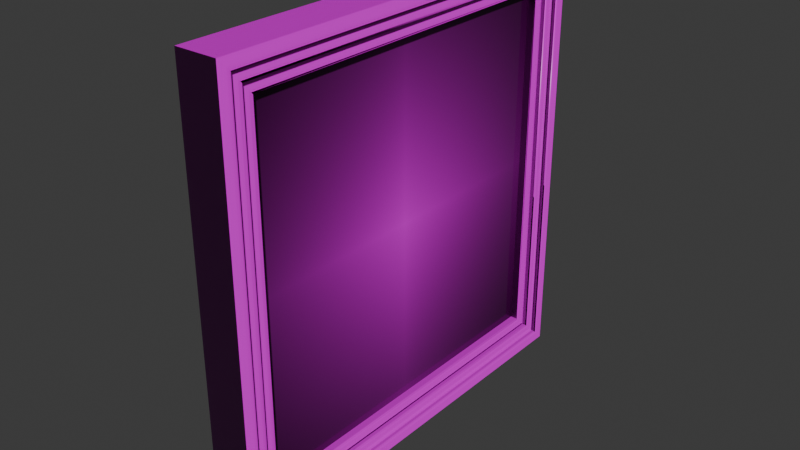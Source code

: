 # Source: Cuadro.blend  (saved by Blender 4.0.36; exported with 4.5.12 LTS)
import bpy
from mathutils import Matrix  # noqa: F401  (used for matrix-valued properties, if any)

bpy.ops.wm.read_factory_settings(use_empty=True)
scene = bpy.context.scene
scene.name = 'Scene'

# ---- images (referenced by path relative to the original .blend; pixels are not part of the script)
import os
ASSET_DIR = os.environ.get("B2B_ASSET_DIR", "")  # directory of the original .blend (textures are referenced by path, not embedded)
HERE = os.path.dirname(os.path.abspath(__file__))  # packed textures are extracted next to this script under _unpacked/

def load_image(name, relpath, width, height, colorspace="sRGB"):
    """Load a texture the original file referenced (path relative to the .blend, or extracted next to this script)."""
    p = next((c for c in (os.path.join(HERE, relpath), os.path.join(ASSET_DIR, relpath)) if relpath and os.path.exists(c)), "")
    if p:
        img = bpy.data.images.load(p, check_existing=True)
        img.name = name
    else:  # same state as the original file: an image datablock whose file is absent (Cycles renders it pink)
        img = bpy.data.images.new(name, width, height)
        img.source = "FILE"
        img.filepath = "//" + (relpath or name)
    img.colorspace_settings.name = colorspace
    return img
img_wood049_2k_jpg_displacement_jpg = load_image('Wood049_2K-JPG_Displacement.jpg', 'Wood049_2K-JPG_Displacement.jpg', 1024, 1024, 'Non-Color')
img_wood049_2k_jpg_color_jpg = load_image('Wood049_2K-JPG_Color.jpg', 'Wood049_2K-JPG_Color.jpg', 1024, 1024, 'sRGB')
img_wood049_2k_jpg_roughness_jpg = load_image('Wood049_2K-JPG_Roughness.jpg', 'Wood049_2K-JPG_Roughness.jpg', 1024, 1024, 'sRGB')
img_wood049_2k_jpg_normalgl_jpg = load_image('Wood049_2K-JPG_NormalGL.jpg', 'Wood049_2K-JPG_NormalGL.jpg', 1024, 1024, 'Non-Color')
img_marco = load_image('Marco', 'Marco.png', 1024, 1024, 'sRGB')
img_escudo_de_atl_tico_junior_svg_png = load_image('Escudo_de_Atlético_Junior.svg.png', 'Escudo_de_Atlético_Junior.svg.png', 1024, 1024, 'sRGB')
img_foto = load_image('Foto', 'Foto.png', 1024, 1024, 'sRGB')

# ---- materials (node trees are filled in below, after node groups)
mat_marco = bpy.data.materials.new('Marco')
mat_marco.alpha_threshold = 0.0
mat_marco.roughness = 0.5
mat_marco.line_color = (0.0, 0.0, 0.0, 1.0)
mat_foto = bpy.data.materials.new('Foto')

# ---- material node trees
mat_marco.use_nodes = True; mat_marco.node_tree.nodes.clear()
_N = mat_marco.node_tree.nodes; _L = mat_marco.node_tree.links
n0 = _N.new('NodeFrame'); n0.name = 'Frame'; n0.location = (-1270, 340)
n0.label = 'Mapping'
n0.width = 400
n1 = _N.new('NodeFrame'); n1.name = 'Frame.001'; n1.location = (-628, 540)
n1.label = 'Textures'
n1.width = 358
n2 = _N.new('ShaderNodeOutputMaterial'); n2.name = 'Material Output'; n2.location = (300, 300)
n3 = _N.new('ShaderNodeTexImage'); n3.name = 'Image Texture'; n3.location = (88, -880)
n3.label = 'Displacement'
n3.image = img_wood049_2k_jpg_displacement_jpg
n4 = _N.new('ShaderNodeDisplacement'); n4.name = 'Displacement'; n4.location = (110, -400)
n4.inputs[2].default_value = 1.0
n5 = _N.new('ShaderNodeTexImage'); n5.name = 'Image Texture.001'; n5.location = (88, -40)
n5.label = 'Base Color'
n5.image = img_wood049_2k_jpg_color_jpg
n6 = _N.new('ShaderNodeTexImage'); n6.name = 'Image Texture.002'; n6.location = (88, -320)
n6.label = 'Roughness'
n6.image = img_wood049_2k_jpg_roughness_jpg
n7 = _N.new('ShaderNodeTexImage'); n7.name = 'Image Texture.003'; n7.location = (88, -600)
n7.label = 'Normal'
n7.image = img_wood049_2k_jpg_normalgl_jpg
n8 = _N.new('ShaderNodeNormalMap'); n8.name = 'Normal Map'; n8.location = (-240, -60)
n9 = _N.new('ShaderNodeMapping'); n9.name = 'Mapping'; n9.location = (230, -40)
n10 = _N.new('NodeReroute'); n10.name = 'Reroute'; n10.location = (38, -596)
n10.width = 16
n10.socket_idname = 'NodeSocketVector'
n11 = _N.new('ShaderNodeTexCoord'); n11.name = 'Texture Coordinate'; n11.location = (30, -40)
n12 = _N.new('ShaderNodeBsdfPrincipled'); n12.name = 'Principled BSDF'; n12.location = (8, 303)
n12.inputs[3].default_value = 1.4
n13 = _N.new('ShaderNodeTexImage'); n13.name = 'Image Texture.004'; n13.location = (32, 738)
n13.image = img_marco
n3.parent = n1
n5.parent = n1
n6.parent = n1
n7.parent = n1
n9.parent = n0
n10.parent = n1
n11.parent = n0
_L.new(n12.outputs[0], n2.inputs[0])
_L.new(n3.outputs[0], n4.inputs[0])
_L.new(n4.outputs[0], n2.inputs[2])
_L.new(n5.outputs[0], n12.inputs[0])
_L.new(n6.outputs[0], n12.inputs[2])
_L.new(n7.outputs[0], n8.inputs[1])
_L.new(n8.outputs[0], n12.inputs[5])
_L.new(n10.outputs[0], n5.inputs[0])
_L.new(n10.outputs[0], n6.inputs[0])
_L.new(n10.outputs[0], n7.inputs[0])
_L.new(n10.outputs[0], n3.inputs[0])
_L.new(n9.outputs[0], n10.inputs[0])
_L.new(n11.outputs[2], n9.inputs[0])
n2.is_active_output = True
mat_foto.use_nodes = True; mat_foto.node_tree.nodes.clear()

# ---- world
world_world = bpy.data.worlds.new('World'); scene.world = world_world
world_world.use_nodes = True; world_world.node_tree.nodes.clear()
_N = world_world.node_tree.nodes; _L = world_world.node_tree.links
n0 = _N.new('ShaderNodeOutputWorld'); n0.name = 'World Output'; n0.location = (300, 300)
n1 = _N.new('ShaderNodeBackground'); n1.name = 'Background'; n1.location = (10, 300)
n1.inputs[0].default_value = (0.05088, 0.05088, 0.05088, 1.0)
_L.new(n1.outputs[0], n0.inputs[0])
n0.is_active_output = True
world_world.color = (0.05088, 0.05088, 0.05088)
world_world.use_sun_shadow = False
world_world.sun_shadow_jitter_overblur = 0.0

# ---- meshes
me_cube = bpy.data.meshes.new('Cube')
me_cube.from_pydata([(0.4938, -0.8832, -0.8832), (0.4938, -0.8832, 0.8832), (-1.0, 1.0, 1.0), (-1.0, 1.0, -1.0), (-1.0, -1.0, 1.0), (-1.0, -1.0, -1.0), (1.0, 1.0, 1.0), (1.0, 1.0, -1.0), (1.0, -1.0, 1.0), (1.0, -1.0, -1.0), (0.325, 0.8248, 0.8248), (0.325, 0.8248, -0.8248), (0.325, -0.8248, 0.8248), (0.325, -0.8248, -0.8248), (-0.0125, 0.8248, 0.8248), (-0.0125, 0.8248, -0.8248), (-0.0125, -0.8248, 0.8248), (-0.0125, -0.8248, -0.8248), (0.4938, 0.8832, -0.8832), (0.4938, 0.8832, 0.8832), (0.813, -0.8832, -0.8832), (0.8313, -0.9015, -0.9015), (0.8221, -0.8856, -0.8856), (0.8288, -0.8923, -0.8923), (0.8313, -0.9015, 0.9015), (0.813, -0.8832, 0.8832), (0.8288, -0.8923, 0.8923), (0.8221, -0.8856, 0.8856), (0.9817, 0.9416, 0.9416), (1.0, 0.9599, 0.9599), (0.9909, 0.944, 0.944), (0.9976, 0.9507, 0.9507), (1.0, 0.9599, -0.9599), (0.9817, 0.9416, -0.9416), (0.9976, 0.9507, -0.9507), (0.9909, 0.944, -0.944), (0.9817, -0.9416, -0.9416), (1.0, -0.9599, -0.9599), (0.9909, -0.944, -0.944), (0.9976, -0.9507, -0.9507), (1.0, -0.9599, 0.9599), (0.9817, -0.9416, 0.9416), (0.9976, -0.9507, 0.9507), (0.9909, -0.944, 0.944), (0.6625, 0.843, 0.843), (0.6442, 0.8248, 0.8248), (0.6601, 0.8339, 0.8339), (0.6534, 0.8272, 0.8272), (0.6442, 0.8248, -0.8248), (0.6625, 0.843, -0.843), (0.6534, 0.8272, -0.8272), (0.6601, 0.8339, -0.8339), (0.6442, -0.8248, 0.8248), (0.6625, -0.843, 0.843), (0.6534, -0.8272, 0.8272), (0.6601, -0.8339, 0.8339), (0.6625, -0.843, -0.843), (0.6442, -0.8248, -0.8248), (0.6601, -0.8339, -0.8339), (0.6534, -0.8272, -0.8272), (0.6625, 0.8649, 0.8649), (0.6442, 0.8832, 0.8832), (0.6601, 0.8741, 0.8741), (0.6534, 0.8807, 0.8807), (0.6625, -0.8649, -0.8649), (0.6442, -0.8832, -0.8832), (0.6601, -0.8741, -0.8741), (0.6534, -0.8807, -0.8807), (0.6442, 0.8832, -0.8832), (0.6625, 0.8649, -0.8649), (0.6534, 0.8807, -0.8807), (0.6601, 0.8741, -0.8741), (0.6442, -0.8832, 0.8832), (0.6625, -0.8649, 0.8649), (0.6534, -0.8807, 0.8807), (0.6601, -0.8741, 0.8741), (0.8313, 0.9015, -0.9015), (0.813, 0.8832, -0.8832), (0.8288, 0.8923, -0.8923), (0.8221, 0.8856, -0.8856), (0.813, 0.8832, 0.8832), (0.8313, 0.9015, 0.9015), (0.8221, 0.8856, 0.8856), (0.8288, 0.8923, 0.8923), (0.8313, 0.9233, 0.9233), (0.8495, 0.9416, 0.9416), (0.8337, 0.9325, 0.9325), (0.8404, 0.9391, 0.9391), (0.8495, 0.9416, -0.9416), (0.8313, 0.9233, -0.9233), (0.8404, 0.9391, -0.9391), (0.8337, 0.9325, -0.9325), (0.8313, -0.9233, -0.9233), (0.8495, -0.9416, -0.9416), (0.8337, -0.9325, -0.9325), (0.8404, -0.9391, -0.9391), (0.8495, -0.9416, 0.9416), (0.8313, -0.9233, 0.9233), (0.8404, -0.9391, 0.9391), (0.8337, -0.9325, 0.9325)], [], [(6, 2, 4, 8), (9, 8, 4, 5), (5, 4, 2, 3), (3, 7, 9, 5), (13, 12, 16, 17), (3, 2, 6, 7), (32, 37, 9, 7), (44, 49, 69, 60), (33, 28, 85, 88), (36, 33, 88, 93), (11, 10, 12, 13), (11, 13, 17, 15), (41, 36, 93, 96), (29, 32, 7, 6), (65, 72, 1, 0), (37, 40, 8, 9), (10, 11, 15, 14), (72, 61, 19, 1), (28, 41, 96, 85), (77, 80, 19, 18), (12, 10, 14, 16), (68, 65, 0, 18), (53, 44, 60, 73), (49, 56, 64, 69), (56, 53, 73, 64), (61, 68, 18, 19), (57, 48, 15, 17), (48, 45, 14, 15), (52, 57, 17, 16), (45, 52, 16, 14), (21, 24, 97, 92), (24, 81, 84, 97), (76, 21, 92, 89), (20, 77, 18, 0), (40, 29, 6, 8), (81, 76, 89, 84), (80, 25, 1, 19), (37, 32, 34, 39), (39, 34, 35, 38), (38, 35, 33, 36), (29, 40, 42, 31), (31, 42, 43, 30), (30, 43, 41, 28), (40, 37, 39, 42), (42, 39, 38, 43), (43, 38, 36, 41), (32, 29, 31, 34), (34, 31, 30, 35), (35, 30, 28, 33), (45, 48, 50, 47), (47, 50, 51, 46), (46, 51, 49, 44), (53, 56, 58, 55), (55, 58, 59, 54), (54, 59, 57, 52), (44, 53, 55, 46), (46, 55, 54, 47), (47, 54, 52, 45), (56, 49, 51, 58), (58, 51, 50, 59), (59, 50, 48, 57), (65, 68, 70, 67), (67, 70, 71, 66), (66, 71, 69, 64), (61, 72, 74, 63), (63, 74, 75, 62), (62, 75, 73, 60), (72, 65, 67, 74), (74, 67, 66, 75), (75, 66, 64, 73), (68, 61, 63, 70), (70, 63, 62, 71), (71, 62, 60, 69), (21, 76, 78, 23), (23, 78, 79, 22), (22, 79, 77, 20), (93, 88, 90, 95), (95, 90, 91, 94), (94, 91, 89, 92), (81, 24, 26, 83), (83, 26, 27, 82), (82, 27, 25, 80), (85, 96, 98, 87), (87, 98, 99, 86), (86, 99, 97, 84), (24, 21, 23, 26), (26, 23, 22, 27), (27, 22, 20, 25), (96, 93, 95, 98), (98, 95, 94, 99), (99, 94, 92, 97), (76, 81, 83, 78), (78, 83, 82, 79), (79, 82, 80, 77), (88, 85, 87, 90), (90, 87, 86, 91), (91, 86, 84, 89), (25, 20, 0, 1)])
me_cube.polygons.foreach_set('material_index', [0, 0, 0, 0, 0, 0, 0, 0, 0, 0, 1, 0, 0, 0, 0, 0, 0, 0, 0, 0, 0, 0, 0, 0, 0, 0, 0, 0, 0, 0, 0, 0, 0, 0, 0, 0, 0, 0, 0, 0, 0, 0, 0, 0, 0, 0, 0, 0, 0, 0, 0, 0, 0, 0, 0, 0, 0, 0, 0, 0, 0, 0, 0, 0, 0, 0, 0, 0, 0, 0, 0, 0, 0, 0, 0, 0, 0, 0, 0, 0, 0, 0, 0, 0, 0, 0, 0, 0, 0, 0, 0, 0, 0, 0, 0, 0, 0, 0])
_uv = me_cube.uv_layers.new(name='UVMap')
_uv.uv.foreach_set('vector', [0.2726, 0.2726, 0.0, 0.2726, 0.0, 0.0, 0.2726, 0.0, 0.0, 0.5452, 0.0, 0.2726, 0.2726, 0.2726, 0.2726, 0.5452, 0.2726, 0.2726, 0.2726, 0.0, 0.5452, 0.0, 0.5452, 0.2726, 0.5452, 0.5452, 0.2726, 0.5452, 0.2726, 0.2726, 0.5452, 0.2726, 0.9168, 0.4974, 0.9168, 0.2726, 0.9628, 0.2726, 0.9628, 0.4974, 0.0, 0.8178, 0.0, 0.5452, 0.2726, 0.5452, 0.2726, 0.8178, 0.5506, 0.2671, 0.8123, 0.2671, 0.8178, 0.2726, 0.5452, 0.2726, 0.2781, 0.5506, 0.2781, 0.7805, 0.2751, 0.7834, 0.2751, 0.5477, 0.6167, 0.7859, 0.6167, 0.5293, 0.6347, 0.5293, 0.6347, 0.7859, 0.5657, 0.5293, 0.5657, 0.7859, 0.5477, 0.7859, 0.5477, 0.5293, 0.6372, 0.9948, 0.6372, 0.77, 0.862, 0.77, 0.862, 0.9948, 0.9328, 0.2248, 0.9328, 0.0, 0.9788, 0.0, 0.9788, 0.2248, 0.6117, 0.5293, 0.6117, 0.7859, 0.5937, 0.7859, 0.5937, 0.5293, 0.5506, 0.005472, 0.5506, 0.2671, 0.5452, 0.2726, 0.5452, 0.0, 0.8237, 0.77, 0.8237, 0.5293, 0.8442, 0.5293, 0.8442, 0.77, 0.8123, 0.2671, 0.8123, 0.005472, 0.8178, 0.0, 0.8178, 0.2726, 0.9822, 0.5293, 0.9822, 0.7541, 0.9362, 0.7541, 0.9362, 0.5293, 0.5338, 0.5452, 0.5338, 0.7859, 0.5133, 0.7859, 0.5133, 0.5452, 0.5707, 0.7859, 0.5707, 0.5293, 0.5887, 0.5293, 0.5887, 0.7859, 0.7777, 0.77, 0.7777, 0.5293, 0.8212, 0.5293, 0.8212, 0.77, 1.0, 0.77, 1.0, 0.9948, 0.954, 0.9948, 0.954, 0.77, 0.8203, 0.2407, 0.8203, 0.0, 0.8408, 0.0, 0.8408, 0.2407, 0.5079, 0.5506, 0.2781, 0.5506, 0.2751, 0.5477, 0.5108, 0.5477, 0.2781, 0.7805, 0.5079, 0.7805, 0.5108, 0.7834, 0.2751, 0.7834, 0.5079, 0.7805, 0.5079, 0.5506, 0.5108, 0.5477, 0.5108, 0.7834, 0.8224, 0.2726, 0.8224, 0.5133, 0.8018, 0.5133, 0.8018, 0.2726, 0.9337, 0.5293, 0.9337, 0.7541, 0.8442, 0.7541, 0.8442, 0.5293, 0.8433, 0.2248, 0.8433, 0.0, 0.9328, 0.0, 0.9328, 0.2248, 0.9515, 0.77, 0.9515, 0.9948, 0.862, 0.9948, 0.862, 0.77, 0.8273, 0.4974, 0.8273, 0.2726, 0.9168, 0.2726, 0.9168, 0.4974, 0.7964, 0.5238, 0.7964, 0.2781, 0.7994, 0.2751, 0.7994, 0.5268, 0.7964, 0.2781, 0.5506, 0.2781, 0.5477, 0.2751, 0.7994, 0.2751, 0.5506, 0.5238, 0.7964, 0.5238, 0.7994, 0.5268, 0.5477, 0.5268, 0.6807, 0.5293, 0.6807, 0.77, 0.6372, 0.77, 0.6372, 0.5293, 0.8123, 0.005472, 0.5506, 0.005472, 0.5452, 0.0, 0.8178, 0.0, 0.5506, 0.2781, 0.5506, 0.5238, 0.5477, 0.5268, 0.5477, 0.2751, 0.6857, 0.77, 0.6857, 0.5293, 0.7292, 0.5293, 0.7292, 0.77, 0.8123, 0.2671, 0.5506, 0.2671, 0.5519, 0.2659, 0.811, 0.2659, 0.811, 0.2659, 0.5519, 0.2659, 0.5531, 0.2646, 0.8098, 0.2646, 0.5682, 0.5293, 0.5682, 0.7859, 0.5657, 0.7859, 0.5657, 0.5293, 0.5506, 0.005472, 0.8123, 0.005472, 0.811, 0.006716, 0.5519, 0.006716, 0.5519, 0.006716, 0.811, 0.006716, 0.8098, 0.00796, 0.5531, 0.00796, 0.5682, 0.7859, 0.5682, 0.5293, 0.5707, 0.5293, 0.5707, 0.7859, 0.8123, 0.005472, 0.8123, 0.2671, 0.811, 0.2659, 0.811, 0.006716, 0.811, 0.006716, 0.811, 0.2659, 0.8098, 0.2646, 0.8098, 0.00796, 0.6142, 0.5293, 0.6142, 0.7859, 0.6117, 0.7859, 0.6117, 0.5293, 0.5506, 0.2671, 0.5506, 0.005472, 0.5519, 0.006716, 0.5519, 0.2659, 0.5519, 0.2659, 0.5519, 0.006716, 0.5531, 0.00796, 0.5531, 0.2646, 0.6142, 0.7859, 0.6142, 0.5293, 0.6167, 0.5293, 0.6167, 0.7859, 0.8433, 0.0, 0.8433, 0.2248, 0.842, 0.2252, 0.842, -0.0003334, 0.842, -0.0003334, 0.842, 0.2252, 0.8408, 0.2248, 0.8408, 0.0, 0.2805, 0.5531, 0.2805, 0.778, 0.2781, 0.7805, 0.2781, 0.5506, 0.5079, 0.5506, 0.5079, 0.7805, 0.5054, 0.778, 0.5054, 0.5531, 0.954, 0.77, 0.954, 0.9948, 0.9528, 0.9952, 0.9528, 0.7697, 0.9528, 0.7697, 0.9528, 0.9952, 0.9515, 0.9948, 0.9515, 0.77, 0.2781, 0.5506, 0.5079, 0.5506, 0.5054, 0.5531, 0.2805, 0.5531, 0.8248, 0.4974, 0.8248, 0.2726, 0.8261, 0.2723, 0.8261, 0.4977, 0.8261, 0.4977, 0.8261, 0.2723, 0.8273, 0.2726, 0.8273, 0.4974, 0.5079, 0.7805, 0.2781, 0.7805, 0.2805, 0.778, 0.5054, 0.778, 0.9362, 0.5293, 0.9362, 0.7541, 0.9349, 0.7544, 0.9349, 0.5289, 0.9349, 0.5289, 0.9349, 0.7544, 0.9337, 0.7541, 0.9337, 0.5293, 0.8203, 0.0, 0.8203, 0.2407, 0.819, 0.2404, 0.819, 0.0003334, 0.819, 0.0003334, 0.819, 0.2404, 0.8178, 0.2395, 0.8178, 0.001244, 0.5121, 0.7859, 0.2738, 0.7859, 0.2751, 0.7834, 0.5108, 0.7834, 0.5338, 0.7859, 0.5338, 0.5452, 0.5351, 0.5455, 0.5351, 0.7856, 0.5351, 0.7856, 0.5351, 0.5455, 0.5363, 0.5464, 0.5363, 0.7847, 0.2738, 0.5452, 0.5121, 0.5452, 0.5108, 0.5477, 0.2751, 0.5477, 0.8237, 0.5293, 0.8237, 0.77, 0.8224, 0.7697, 0.8224, 0.5296, 0.8224, 0.5296, 0.8224, 0.7697, 0.8212, 0.7688, 0.8212, 0.5305, 0.5133, 0.5464, 0.5133, 0.7847, 0.5108, 0.7834, 0.5108, 0.5477, 0.8224, 0.5133, 0.8224, 0.2726, 0.8236, 0.2729, 0.8236, 0.513, 0.8236, 0.513, 0.8236, 0.2729, 0.8248, 0.2738, 0.8248, 0.5121, 0.2726, 0.7847, 0.2726, 0.5464, 0.2751, 0.5477, 0.2751, 0.7834, 0.7964, 0.5238, 0.5506, 0.5238, 0.5531, 0.5213, 0.7939, 0.5213, 0.6832, 0.5293, 0.6832, 0.77, 0.6819, 0.7703, 0.6819, 0.5289, 0.6819, 0.5289, 0.6819, 0.7703, 0.6807, 0.77, 0.6807, 0.5293, 0.5477, 0.5293, 0.5477, 0.7859, 0.5464, 0.7856, 0.5464, 0.5296, 0.5464, 0.5296, 0.5464, 0.7856, 0.5452, 0.7847, 0.5452, 0.5305, 0.8006, 0.5293, 0.5464, 0.5293, 0.5477, 0.5268, 0.7994, 0.5268, 0.5506, 0.2781, 0.7964, 0.2781, 0.7939, 0.2805, 0.5531, 0.2805, 0.6832, 0.77, 0.6832, 0.5293, 0.6844, 0.5289, 0.6844, 0.7703, 0.6844, 0.7703, 0.6844, 0.5289, 0.6857, 0.5293, 0.6857, 0.77, 0.5887, 0.7859, 0.5887, 0.5293, 0.5899, 0.5296, 0.5899, 0.7856, 0.5899, 0.7856, 0.5899, 0.5296, 0.5912, 0.5305, 0.5912, 0.7847, 0.5464, 0.2726, 0.8006, 0.2726, 0.7994, 0.2751, 0.5477, 0.2751, 0.7964, 0.2781, 0.7964, 0.5238, 0.7939, 0.5213, 0.7939, 0.2805, 0.7752, 0.5293, 0.7752, 0.77, 0.7739, 0.7703, 0.7739, 0.5289, 0.7739, 0.5289, 0.7739, 0.7703, 0.7727, 0.77, 0.7727, 0.5293, 0.5937, 0.5293, 0.5937, 0.7859, 0.5924, 0.7856, 0.5924, 0.5296, 0.5924, 0.5296, 0.5924, 0.7856, 0.5912, 0.7847, 0.5912, 0.5305, 0.8018, 0.2738, 0.8018, 0.528, 0.7994, 0.5268, 0.7994, 0.2751, 0.5506, 0.5238, 0.5506, 0.2781, 0.5519, 0.2793, 0.5519, 0.5225, 0.5519, 0.5225, 0.5519, 0.2793, 0.5531, 0.2805, 0.5531, 0.5213, 0.7752, 0.77, 0.7752, 0.5293, 0.7777, 0.5293, 0.7777, 0.77, 0.6347, 0.7859, 0.6347, 0.5293, 0.6359, 0.5296, 0.6359, 0.7856, 0.6359, 0.7856, 0.6359, 0.5296, 0.6372, 0.5305, 0.6372, 0.7847, 0.5452, 0.528, 0.5452, 0.2738, 0.5477, 0.2751, 0.5477, 0.5268, 0.7727, 0.5293, 0.7727, 0.77, 0.7292, 0.77, 0.7292, 0.5293])
me_cube.materials.append(mat_marco)
me_cube.materials.append(mat_foto)
me_cube.use_mirror_vertex_groups = False
me_cube.update()

# ---- objects
ob_cube = bpy.data.objects.new('Cube', me_cube)
_N = mat_foto.node_tree.nodes; _L = mat_foto.node_tree.links
n0 = _N.new('ShaderNodeBsdfPrincipled'); n0.name = 'Principled BSDF'; n0.location = (10, 300)
n0.inputs[2].default_value = 0.0914
n0.inputs[3].default_value = 1.45
n1 = _N.new('ShaderNodeOutputMaterial'); n1.name = 'Material Output'; n1.location = (300, 300)
n2 = _N.new('ShaderNodeTexImage'); n2.name = 'Image Texture'; n2.location = (-280, 283)
n2.image = img_escudo_de_atl_tico_junior_svg_png
n2.extension = 'CLIP'
n3 = _N.new('ShaderNodeTexCoord'); n3.name = 'Texture Coordinate'; n3.location = (-763, 302)
n3.object = ob_cube
n4 = _N.new('ShaderNodeMapping'); n4.name = 'Mapping'; n4.location = (-572, 289)
n4.inputs[1].default_value = (3.875, 4.46, 0.1)
n4.inputs[2].default_value = (0.0, 0.0, 3.142)
n4.inputs[3].default_value = (4.5, 4.5, 1.0)
n5 = _N.new('ShaderNodeTexImage'); n5.name = 'Image Texture.001'; n5.location = (35, 669)
n5.image = img_foto
_L.new(n0.outputs[0], n1.inputs[0])
_L.new(n2.outputs[0], n0.inputs[0])
_L.new(n4.outputs[0], n2.inputs[0])
_L.new(n3.outputs[2], n4.inputs[0])
n1.is_active_output = True

# ---- transforms, parenting, visibility, modifiers, constraints
ob_cube.location = (0.0, 0.0, 0.0)
ob_cube.scale = (0.09135, 0.9368, 0.9368)
ob_cube.lock_rotations_4d = False
ob_cube.empty_display_type = 'ARROWS'
ob_cube.lineart.crease_threshold = 0.0

# ---- collection membership
scene.collection.objects.link(ob_cube)

# ---- scene / render settings (as saved in the file)
scene.frame_start = 1; scene.frame_end = 250; scene.frame_set(0)
scene.render.engine = 'CYCLES'
scene.cycles.sampling_pattern = 'TABULATED_SOBOL'
scene.cycles.bake_type = 'DIFFUSE'
bpy.context.view_layer.update()

# ---- added for rendering (the .blend has no active camera and no usable light): camera, sun
cam_auto = bpy.data.cameras.new('AutoCamera')
cam_auto.lens = 50.0
cam_auto.sensor_width = 36.0
cam_auto.clip_end = 1000.0
ob_auto_camera = bpy.data.objects.new('AutoCamera', cam_auto)
scene.collection.objects.link(ob_auto_camera)
ob_auto_camera.location = (2.45739, -2.94887, 1.96591)
ob_auto_camera.rotation_euler = (1.09748, -7.21219e-08, 0.694738)
scene.camera = ob_auto_camera
light_auto_sun = bpy.data.lights.new('AutoSun', 'SUN')
light_auto_sun.energy = 3.0
light_auto_sun.angle = 0.0523599
ob_auto_sun = bpy.data.objects.new('AutoSun', light_auto_sun)
scene.collection.objects.link(ob_auto_sun)
ob_auto_sun.rotation_euler = (0.872665, 0.174533, 0.523599)
bpy.context.view_layer.update()
